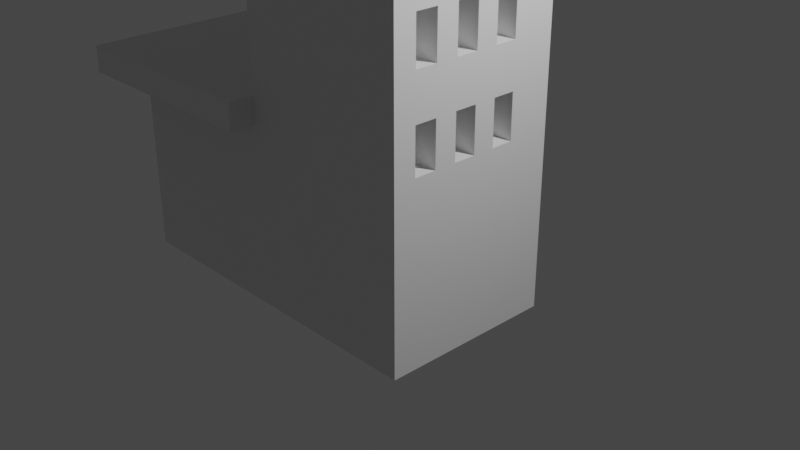 # Source: loy_ploy_building.blend  (saved by Blender 2.82.7; exported with 4.5.12 LTS)
import bpy
from mathutils import Matrix  # noqa: F401  (used for matrix-valued properties, if any)

bpy.ops.wm.read_factory_settings(use_empty=True)
scene = bpy.context.scene
scene.name = 'Scene'

# ---- collections
col_collection = bpy.data.collections.new('Collection'); scene.collection.children.link(col_collection)

# ---- materials (node trees are filled in below, after node groups)
mat_material = bpy.data.materials.new('Material')
mat_material.alpha_threshold = 0.0
mat_material.use_transparent_shadow = False
mat_material.line_color = (0.0, 0.0, 0.0, 1.0)

# ---- material node trees
mat_material.use_nodes = True; mat_material.node_tree.nodes.clear()
_N = mat_material.node_tree.nodes; _L = mat_material.node_tree.links
n0 = _N.new('ShaderNodeOutputMaterial'); n0.name = 'Material Output'; n0.location = (300, 300)
n1 = _N.new('ShaderNodeBsdfPrincipled'); n1.name = 'Principled BSDF'; n1.location = (10, 300)
n1.distribution = 'GGX'
n1.subsurface_method = 'BURLEY'
n1.inputs[2].default_value = 0.4
n1.inputs[3].default_value = 1.45
n1.inputs[27].default_value = (0.0, 0.0, 0.0, 1.0)
n1.inputs[28].default_value = 1.0
_L.new(n1.outputs[0], n0.inputs[0])
n0.is_active_output = True

# ---- world
world_world = bpy.data.worlds.new('World'); scene.world = world_world
world_world.use_nodes = True; world_world.node_tree.nodes.clear()
_N = world_world.node_tree.nodes; _L = world_world.node_tree.links
n0 = _N.new('ShaderNodeOutputWorld'); n0.name = 'World Output'; n0.location = (300, 300)
n1 = _N.new('ShaderNodeBackground'); n1.name = 'Background'; n1.location = (10, 300)
n1.inputs[0].default_value = (0.05088, 0.05088, 0.05088, 1.0)
_L.new(n1.outputs[0], n0.inputs[0])
n0.is_active_output = True
world_world.color = (0.05088, 0.05088, 0.05088)
world_world.use_sun_shadow = False
world_world.sun_shadow_jitter_overblur = 0.0

# ---- cameras
cam_camera = bpy.data.cameras.new('Camera')
cam_camera.clip_end = 100.0
cam_camera.ortho_scale = 7.314

# ---- lights
light_light = bpy.data.lights.new('Light', 'POINT')
light_light.transmission_factor = 0.0
light_light.energy = 1000.0
light_light.shadow_soft_size = 0.1
light_light.shadow_maximum_resolution = 0.006
light_light.use_absolute_resolution = True

# ---- meshes
me_cube = bpy.data.meshes.new('Cube')
me_cube.from_pydata([(1.0, 1.0, 1.0), (1.0, 1.0, -1.0), (1.0, -1.0, 1.0), (1.0, -1.0, -1.0), (-1.0, 1.0, 1.0), (-1.0, 1.0, -1.0), (-1.0, -1.0, 1.0), (-1.0, -1.0, -1.0), (1.0, -1.0, 4.968), (-1.0, -1.0, 4.968), (1.0, 1.0, 4.968), (-1.0, 1.0, 4.968), (1.256, -1.256, 4.968), (-1.256, -1.256, 4.968), (1.256, 1.256, 4.968), (-1.256, 1.256, 4.968), (1.256, -1.256, 5.165), (-1.256, -1.256, 5.165), (1.256, 1.256, 5.165), (-1.256, 1.256, 5.165), (0.9968, -0.9968, 5.165), (-0.9968, -0.9968, 5.165), (0.9968, 0.9968, 5.165), (-0.9968, 0.9968, 5.165), (0.9968, -0.9968, 5.286), (-0.9968, -0.9968, 5.286), (0.9968, 0.9968, 5.286), (-0.9968, 0.9968, 5.286), (1.25, -1.25, 5.286), (-1.25, -1.25, 5.286), (1.25, 1.25, 5.286), (-1.25, 1.25, 5.286), (1.25, -1.25, 5.482), (-1.25, -1.25, 5.482), (1.25, 1.25, 5.482), (-1.25, 1.25, 5.482), (0.9967, -0.9967, 5.482), (-0.9967, -0.9967, 5.482), (0.9967, 0.9967, 5.482), (-0.9967, 0.9967, 5.482), (0.9967, -0.9967, 5.625), (-0.9967, -0.9967, 5.625), (0.9967, 0.9967, 5.625), (-0.9967, 0.9967, 5.625), (1.234, -1.234, 5.625), (-1.234, -1.234, 5.625), (1.234, 1.234, 5.625), (-1.234, 1.234, 5.625), (1.234, -1.234, 5.827), (-1.234, -1.234, 5.827), (1.234, 1.234, 5.827), (-1.234, 1.234, 5.827), (-2.921, 1.0, -1.0), (-2.921, -1.0, -1.0), (-2.921, -1.0, 1.0), (-2.921, 1.0, 1.0), (1.0, 1.0, 0.0), (-1.0, -1.0, 0.0), (1.0, -1.0, 0.0), (-1.0, 1.0, 0.0), (-2.921, -1.0, 0.0), (-2.921, 1.0, 0.0), (-1.0, -1.285, 1.0), (-1.0, 1.285, 1.0), (-3.469, -1.285, 1.0), (-3.469, 1.285, 1.0), (-1.0, -1.285, 1.305), (-1.0, 1.285, 1.305), (-3.469, -1.285, 1.305), (-3.469, 1.285, 1.305), (-0.08801, 1.0, 3.171), (0.6795, 1.0, 3.171), (-0.08801, 1.0, 4.694), (0.6795, 1.0, 4.694), (-0.08801, 0.667, 3.171), (0.6795, 0.667, 3.171), (-0.08801, 0.667, 4.694), (0.6795, 0.667, 4.694), (1.0, 0.0, 1.0), (1.0, 0.0, 4.968), (1.0, -1.0, 2.984), (1.0, 1.0, 2.984), (1.0, 0.0, 2.984), (1.0, -0.5, 1.0), (1.0, -0.5, 4.968), (1.0, -1.0, 3.976), (1.0, 1.0, 3.976), (1.0, 0.5, 1.0), (1.0, 0.5, 4.968), (1.0, -1.0, 1.992), (1.0, 1.0, 1.992), (1.0, 0.0, 3.976), (1.0, 0.0, 1.992), (1.0, -0.5, 2.984), (1.0, 0.5, 2.984), (1.0, 0.5, 1.992), (1.0, -0.5, 1.992), (1.0, -0.5, 3.976), (1.0, 0.5, 3.976), (1.0, -0.75, 1.0), (1.0, -0.75, 4.968), (1.0, -1.0, 4.472), (1.0, 1.0, 4.472), (1.0, 0.25, 1.0), (1.0, 0.25, 4.968), (1.0, -1.0, 2.488), (1.0, 1.0, 2.488), (1.0, 0.0, 4.472), (1.0, 0.0, 2.488), (1.0, -0.75, 2.984), (1.0, 0.25, 2.984), (1.0, -0.25, 1.0), (1.0, -0.25, 4.968), (1.0, -1.0, 3.48), (1.0, 1.0, 3.48), (1.0, 0.75, 1.0), (1.0, 0.75, 4.968), (1.0, -1.0, 1.496), (1.0, 1.0, 1.496), (1.0, 0.0, 3.48), (1.0, 0.0, 1.496), (1.0, -0.25, 2.984), (1.0, 0.75, 2.984), (1.0, 0.5, 2.488), (1.0, 0.5, 1.496), (1.0, 0.25, 1.992), (1.0, 0.75, 1.992), (1.0, -0.5, 2.488), (1.0, -0.5, 1.496), (1.0, -0.75, 1.992), (1.0, -0.25, 1.992), (1.0, -0.5, 4.472), (1.0, -0.5, 3.48), (1.0, -0.75, 3.976), (1.0, -0.25, 3.976), (1.0, 0.5, 4.472), (1.0, 0.5, 3.48), (1.0, 0.25, 3.976), (1.0, 0.75, 3.976), (1.0, 0.75, 3.48), (1.0, 0.25, 3.48), (1.0, 0.25, 4.472), (1.0, -0.25, 3.48), (1.0, -0.75, 3.48), (1.0, -0.75, 4.472), (1.0, -0.25, 1.496), (1.0, -0.75, 1.496), (1.0, -0.75, 2.488), (1.0, 0.75, 1.496), (1.0, 0.25, 1.496), (1.0, 0.25, 2.488), (1.0, 0.75, 2.488), (1.0, -0.25, 2.488), (1.0, -0.25, 4.472), (1.0, 0.75, 4.472), (0.552, -0.5, 1.0), (0.552, -0.75, 1.0), (0.552, 0.5, 1.0), (0.552, 0.25, 1.0), (0.552, 0.0, 3.976), (0.552, 0.0, 4.472), (0.552, 0.0, 1.992), (0.552, 0.0, 2.488), (0.552, -0.5, 2.984), (0.552, -0.75, 2.984), (0.552, 0.5, 2.984), (0.552, 0.25, 2.984), (0.552, 0.0, 1.0), (0.552, -0.25, 1.0), (0.552, 0.0, 2.984), (0.552, 0.0, 3.48), (0.552, 0.0, 1.496), (0.552, -0.25, 2.984), (0.552, 0.5, 1.992), (0.552, 0.5, 2.488), (0.552, 0.5, 1.496), (0.552, 0.25, 1.992), (0.552, -0.5, 1.992), (0.552, -0.5, 2.488), (0.552, -0.5, 1.496), (0.552, -0.75, 1.992), (0.552, -0.25, 1.992), (0.552, -0.5, 3.976), (0.552, -0.5, 4.472), (0.552, -0.5, 3.48), (0.552, -0.75, 3.976), (0.552, -0.25, 3.976), (0.552, 0.5, 3.976), (0.552, 0.5, 4.472), (0.552, 0.5, 3.48), (0.552, 0.25, 3.976), (0.552, 0.25, 3.48), (0.552, 0.25, 4.472), (0.552, -0.25, 3.48), (0.552, -0.75, 3.48), (0.552, -0.75, 4.472), (0.552, -0.25, 1.496), (0.552, -0.75, 1.496), (0.552, -0.75, 2.488), (0.552, 0.25, 1.496), (0.552, 0.25, 2.488), (0.552, -0.25, 2.488), (0.552, -0.25, 4.472), (-1.0, 1.0, 2.984), (-0.08801, 1.0, 3.932), (-0.544, 1.0, 2.085), (-0.544, 1.0, 4.831), (-0.544, 1.0, 3.458), (-0.544, 1.0, 4.683), (-1.0, 1.0, 4.684), (-0.08979, 1.0, 4.682), (-1.0, 1.0, 3.165), (-0.544, 1.0, 3.168), (-0.8251, 1.0, 3.166), (-0.544, 1.0, 4.683), (-1.0, 1.0, 4.684), (-1.0, 1.0, 3.165), (-0.544, 1.0, 3.168), (-1.245, 1.0, 0.7448), (-1.245, 1.0, -0.9832), (-2.676, 1.0, -0.9832), (-2.676, 1.0, 0.7448), (-1.245, 1.0, 0.0), (-2.676, 1.0, 0.0), (-1.245, 0.729, 0.7448), (-1.245, 0.729, -0.9832), (-2.676, 0.729, -0.9832), (-2.676, 0.729, 0.7448), (-1.245, 0.729, 0.0), (-2.676, 0.729, 0.0), (-1.0, 1.0, 3.925), (-0.9117, 1.0, 3.076), (-0.9116, 1.0, 3.165)], [(217, 212), (211, 216)], [(6, 2, 117, 89, 105, 80, 113, 85, 101, 8, 9), (58, 2, 6, 57), (5, 7, 53, 52), (5, 1, 3, 7), (56, 0, 115, 87, 103, 78, 111, 83, 99, 2, 58), (59, 4, 0, 56), (4, 6, 9, 11, 209, 230, 211, 203), (154, 102, 10, 116), (0, 4, 205, 70, 71), (9, 8, 12, 13), (14, 15, 19, 18), (10, 11, 15, 14), (8, 100, 84, 112, 79, 104, 88, 116, 10, 14, 12), (11, 9, 13, 15), (19, 17, 21, 23), (12, 14, 18, 16), (15, 13, 17, 19), (13, 12, 16, 17), (22, 23, 27, 26), (17, 16, 20, 21), (18, 19, 23, 22), (16, 18, 22, 20), (24, 26, 30, 28), (20, 22, 26, 24), (23, 21, 25, 27), (21, 20, 24, 25), (31, 29, 33, 35), (27, 25, 29, 31), (25, 24, 28, 29), (26, 27, 31, 30), (34, 35, 39, 38), (29, 28, 32, 33), (30, 31, 35, 34), (28, 30, 34, 32), (39, 37, 41, 43), (32, 34, 38, 36), (35, 33, 37, 39), (33, 32, 36, 37), (43, 41, 45, 47), (37, 36, 40, 41), (38, 39, 43, 42), (36, 38, 42, 40), (46, 47, 51, 50), (41, 40, 44, 45), (42, 43, 47, 46), (40, 42, 46, 44), (48, 50, 51, 49), (44, 46, 50, 48), (47, 45, 49, 51), (45, 44, 48, 49), (60, 54, 55, 61), (54, 6, 62, 64), (5, 52, 220, 219), (57, 6, 54, 60), (7, 57, 60, 53), (4, 59, 222, 218), (53, 60, 61, 52), (5, 59, 56, 1), (1, 56, 58, 3), (3, 58, 57, 7), (63, 65, 69, 67), (55, 54, 64, 65), (6, 4, 63, 62), (4, 55, 65, 63), (66, 67, 69, 68), (62, 63, 67, 66), (64, 62, 66, 68), (65, 64, 68, 69), (70, 204, 72, 76, 74), (10, 102, 86, 114, 81, 106, 90, 118, 0, 71, 73), (11, 10, 73, 72, 206), (207, 208, 210, 72, 204), (75, 74, 76, 77), (71, 70, 74, 75), (73, 71, 75, 77), (72, 73, 77, 76), (153, 107, 79, 112), (152, 108, 82, 121), (151, 106, 81, 122), (150, 123, 94, 110), (149, 124, 95, 125), (148, 118, 90, 126), (147, 127, 93, 109), (146, 128, 96, 129), (145, 120, 92, 130), (144, 131, 84, 100), (143, 132, 97, 133), (142, 119, 91, 134), (141, 135, 88, 104), (140, 136, 98, 137), (139, 114, 86, 138), (136, 139, 138, 98), (94, 122, 139, 136), (122, 81, 114, 139), (119, 140, 137, 91), (82, 110, 140, 119), (152, 130, 181, 201), (107, 141, 104, 79), (91, 137, 141, 107), (111, 78, 167, 168), (132, 142, 134, 97), (93, 121, 142, 132), (87, 124, 175, 157), (113, 143, 133, 85), (80, 109, 143, 113), (145, 111, 168, 196), (101, 144, 100, 8), (85, 133, 144, 101), (137, 98, 187, 190), (128, 145, 130, 96), (83, 111, 145, 128), (110, 94, 165, 166), (117, 146, 129, 89), (2, 99, 146, 117), (135, 141, 192, 188), (105, 147, 109, 80), (89, 129, 147, 105), (95, 123, 174, 173), (124, 148, 126, 95), (87, 115, 148, 124), (115, 0, 118, 148), (120, 149, 125, 92), (78, 103, 149, 120), (94, 136, 189, 165), (108, 150, 110, 82), (92, 125, 150, 108), (109, 93, 163, 164), (123, 151, 122, 94), (95, 126, 151, 123), (126, 90, 106, 151), (127, 152, 121, 93), (96, 130, 152, 127), (131, 144, 195, 183), (131, 153, 112, 84), (97, 134, 153, 131), (98, 135, 188, 187), (135, 154, 116, 88), (98, 138, 154, 135), (138, 86, 102, 154), (166, 165, 189, 191), (190, 187, 188, 192), (172, 169, 170, 193), (164, 163, 184, 194), (185, 182, 183, 195), (168, 167, 171, 196), (156, 155, 179, 197), (180, 177, 178, 198), (158, 157, 175, 199), (176, 173, 174, 200), (181, 161, 162, 201), (186, 159, 160, 202), (125, 95, 173, 176), (142, 121, 172, 193), (120, 145, 196, 171), (99, 83, 155, 156), (149, 103, 158, 199), (108, 152, 201, 162), (96, 127, 178, 177), (119, 142, 193, 170), (146, 99, 156, 197), (83, 128, 179, 155), (124, 149, 199, 175), (153, 134, 186, 202), (129, 96, 177, 180), (143, 109, 164, 194), (128, 146, 197, 179), (103, 87, 157, 158), (130, 92, 161, 181), (150, 125, 176, 200), (140, 110, 166, 191), (107, 153, 202, 160), (97, 131, 183, 182), (132, 143, 194, 184), (147, 129, 180, 198), (93, 132, 184, 163), (123, 150, 200, 174), (82, 119, 170, 169), (136, 140, 191, 189), (133, 97, 182, 185), (144, 133, 185, 195), (78, 120, 171, 167), (127, 147, 198, 178), (91, 107, 160, 159), (134, 91, 159, 186), (121, 82, 169, 172), (141, 137, 190, 192), (92, 108, 162, 161), (205, 212, 70), (4, 203, 231, 213, 212, 205), (203, 211, 232, 231), (208, 209, 11, 206), (72, 210, 208, 206), (70, 212, 207, 204), (209, 208, 214, 215), (223, 221, 227, 229), (222, 219, 225, 228), (55, 4, 218, 221), (59, 5, 219, 222), (61, 55, 221, 223), (52, 61, 223, 220), (228, 225, 226, 229), (224, 228, 229, 227), (221, 218, 224, 227), (220, 223, 229, 226), (218, 222, 228, 224), (219, 220, 226, 225), (215, 214, 207, 217, 213, 216, 230), (231, 232, 213)])
_uv = me_cube.uv_layers.new(name='UVMap')
_uv.uv.foreach_set('vector', [0.625, 1.0, 0.625, 0.75, 0.625, 0.75, 0.625, 0.75, 0.625, 0.75, 0.625, 0.75, 0.625, 0.75, 0.625, 0.75, 0.625, 0.75, 0.625, 0.75, 0.625, 1.0, 0.5, 0.75, 0.625, 0.75, 0.625, 1.0, 0.5, 1.0, 0.125, 0.5, 0.125, 0.75, 0.125, 0.75, 0.125, 0.5, 0.125, 0.5, 0.375, 0.5, 0.375, 0.75, 0.125, 0.75, 0.5, 0.5, 0.625, 0.5, 0.625, 0.5312, 0.625, 0.5625, 0.625, 0.5938, 0.625, 0.625, 0.625, 0.6562, 0.625, 0.6875, 0.625, 0.7188, 0.625, 0.75, 0.5, 0.75, 0.5, 0.25, 0.625, 0.25, 0.625, 0.5, 0.5, 0.5, 0.625, 0.25, 0.625, 0.0, 0.625, 0.0, 0.625, 0.25, 0.625, 0.25, 0.625, 0.25, 0.625, 0.25, 0.625, 0.25, 0.625, 0.5312, 0.625, 0.5, 0.625, 0.5, 0.625, 0.5312, 0.625, 0.5, 0.625, 0.25, 0.625, 0.25, 0.625, 0.25, 0.625, 0.5, 0.625, 1.0, 0.625, 0.75, 0.625, 0.75, 0.625, 1.0, 0.625, 0.5, 0.625, 0.25, 0.625, 0.25, 0.625, 0.5, 0.625, 0.5, 0.625, 0.25, 0.625, 0.25, 0.625, 0.5, 0.625, 0.75, 0.625, 0.7188, 0.625, 0.6875, 0.625, 0.6562, 0.625, 0.625, 0.625, 0.5938, 0.625, 0.5625, 0.625, 0.5312, 0.625, 0.5, 0.625, 0.5, 0.625, 0.75, 0.625, 0.25, 0.625, 0.0, 0.625, 0.0, 0.625, 0.25, 0.625, 0.25, 0.625, 0.0, 0.625, 0.0, 0.625, 0.25, 0.625, 0.75, 0.625, 0.5, 0.625, 0.5, 0.625, 0.75, 0.625, 0.25, 0.625, 0.0, 0.625, 0.0, 0.625, 0.25, 0.625, 1.0, 0.625, 0.75, 0.625, 0.75, 0.625, 1.0, 0.625, 0.5, 0.625, 0.25, 0.625, 0.25, 0.625, 0.5, 0.625, 1.0, 0.625, 0.75, 0.625, 0.75, 0.625, 1.0, 0.625, 0.5, 0.625, 0.25, 0.625, 0.25, 0.625, 0.5, 0.625, 0.75, 0.625, 0.5, 0.625, 0.5, 0.625, 0.75, 0.625, 0.75, 0.625, 0.5, 0.625, 0.5, 0.625, 0.75, 0.625, 0.75, 0.625, 0.5, 0.625, 0.5, 0.625, 0.75, 0.625, 0.25, 0.625, 0.0, 0.625, 0.0, 0.625, 0.25, 0.625, 1.0, 0.625, 0.75, 0.625, 0.75, 0.625, 1.0, 0.625, 0.25, 0.625, 0.0, 0.625, 0.0, 0.625, 0.25, 0.625, 0.25, 0.625, 0.0, 0.625, 0.0, 0.625, 0.25, 0.625, 1.0, 0.625, 0.75, 0.625, 0.75, 0.625, 1.0, 0.625, 0.5, 0.625, 0.25, 0.625, 0.25, 0.625, 0.5, 0.625, 0.5, 0.625, 0.25, 0.625, 0.25, 0.625, 0.5, 0.625, 1.0, 0.625, 0.75, 0.625, 0.75, 0.625, 1.0, 0.625, 0.5, 0.625, 0.25, 0.625, 0.25, 0.625, 0.5, 0.625, 0.75, 0.625, 0.5, 0.625, 0.5, 0.625, 0.75, 0.625, 0.25, 0.625, 0.0, 0.625, 0.0, 0.625, 0.25, 0.625, 0.75, 0.625, 0.5, 0.625, 0.5, 0.625, 0.75, 0.625, 0.25, 0.625, 0.0, 0.625, 0.0, 0.625, 0.25, 0.625, 1.0, 0.625, 0.75, 0.625, 0.75, 0.625, 1.0, 0.625, 0.25, 0.625, 0.0, 0.625, 0.0, 0.625, 0.25, 0.625, 1.0, 0.625, 0.75, 0.625, 0.75, 0.625, 1.0, 0.625, 0.5, 0.625, 0.25, 0.625, 0.25, 0.625, 0.5, 0.625, 0.75, 0.625, 0.5, 0.625, 0.5, 0.625, 0.75, 0.625, 0.5, 0.625, 0.25, 0.625, 0.25, 0.625, 0.5, 0.625, 1.0, 0.625, 0.75, 0.625, 0.75, 0.625, 1.0, 0.625, 0.5, 0.625, 0.25, 0.625, 0.25, 0.625, 0.5, 0.625, 0.75, 0.625, 0.5, 0.625, 0.5, 0.625, 0.75, 0.625, 0.75, 0.625, 0.5, 0.625, 0.25, 0.625, 0.0, 0.625, 0.75, 0.625, 0.5, 0.625, 0.5, 0.625, 0.75, 0.625, 0.25, 0.625, 0.0, 0.625, 0.0, 0.625, 0.25, 0.625, 1.0, 0.625, 0.75, 0.625, 0.75, 0.625, 1.0, 0.5, 0.0, 0.625, 0.0, 0.625, 0.25, 0.5, 0.25, 0.625, 1.0, 0.625, 1.0, 0.625, 1.0, 0.625, 1.0, 0.125, 0.5, 0.125, 0.5, 0.125, 0.5, 0.125, 0.5, 0.5, 1.0, 0.625, 1.0, 0.625, 1.0, 0.5, 1.0, 0.375, 1.0, 0.5, 1.0, 0.5, 1.0, 0.375, 1.0, 0.625, 0.25, 0.5, 0.25, 0.5, 0.25, 0.625, 0.25, 0.375, 0.0, 0.5, 0.0, 0.5, 0.25, 0.375, 0.25, 0.375, 0.25, 0.5, 0.25, 0.5, 0.5, 0.375, 0.5, 0.375, 0.5, 0.5, 0.5, 0.5, 0.75, 0.375, 0.75, 0.375, 0.75, 0.5, 0.75, 0.5, 1.0, 0.375, 1.0, 0.625, 0.25, 0.625, 0.25, 0.625, 0.25, 0.625, 0.25, 0.625, 0.25, 0.625, 0.0, 0.625, 0.0, 0.625, 0.25, 0.625, 0.0, 0.625, 0.25, 0.625, 0.25, 0.625, 0.0, 0.625, 0.25, 0.625, 0.25, 0.625, 0.25, 0.625, 0.25, 0.625, 0.0, 0.625, 0.25, 0.625, 0.25, 0.625, 0.0, 0.625, 0.0, 0.625, 0.25, 0.625, 0.25, 0.625, 0.0, 0.625, 1.0, 0.625, 1.0, 0.625, 1.0, 0.625, 1.0, 0.625, 0.25, 0.625, 0.0, 0.625, 0.0, 0.625, 0.25, 0.625, 0.25, 0.625, 0.25, 0.625, 0.25, 0.625, 0.25, 0.625, 0.25, 0.625, 0.5, 0.625, 0.5, 0.625, 0.5, 0.625, 0.5, 0.625, 0.5, 0.625, 0.5, 0.625, 0.5, 0.625, 0.5, 0.625, 0.5, 0.625, 0.5, 0.625, 0.5, 0.625, 0.25, 0.625, 0.5, 0.625, 0.5, 0.625, 0.25, 0.625, 0.25, 0.625, 0.25, 0.625, 0.25, 0.625, 0.25, 0.625, 0.25, 0.625, 0.25, 0.625, 0.5, 0.625, 0.25, 0.625, 0.25, 0.625, 0.5, 0.625, 0.5, 0.625, 0.25, 0.625, 0.25, 0.625, 0.5, 0.625, 0.5, 0.625, 0.5, 0.625, 0.5, 0.625, 0.5, 0.625, 0.25, 0.625, 0.5, 0.625, 0.5, 0.625, 0.25, 0.625, 0.6562, 0.625, 0.625, 0.625, 0.625, 0.625, 0.6562, 0.625, 0.6562, 0.625, 0.625, 0.625, 0.625, 0.625, 0.6562, 0.625, 0.5312, 0.625, 0.5, 0.625, 0.5, 0.625, 0.5312, 0.625, 0.5938, 0.625, 0.5625, 0.625, 0.5625, 0.625, 0.5938, 0.625, 0.5938, 0.625, 0.5625, 0.625, 0.5625, 0.625, 0.5938, 0.625, 0.5312, 0.625, 0.5, 0.625, 0.5, 0.625, 0.5312, 0.625, 0.7188, 0.625, 0.6875, 0.625, 0.6875, 0.625, 0.7188, 0.625, 0.7188, 0.625, 0.6875, 0.625, 0.6875, 0.625, 0.7188, 0.625, 0.6562, 0.625, 0.625, 0.625, 0.625, 0.625, 0.6562, 0.625, 0.7188, 0.625, 0.6875, 0.625, 0.6875, 0.625, 0.7188, 0.625, 0.7188, 0.625, 0.6875, 0.625, 0.6875, 0.625, 0.7188, 0.625, 0.6562, 0.625, 0.625, 0.625, 0.625, 0.625, 0.6562, 0.625, 0.5938, 0.625, 0.5625, 0.625, 0.5625, 0.625, 0.5938, 0.625, 0.5938, 0.625, 0.5625, 0.625, 0.5625, 0.625, 0.5938, 0.625, 0.5312, 0.625, 0.5, 0.625, 0.5, 0.625, 0.5312, 0.625, 0.5625, 0.625, 0.5312, 0.625, 0.5312, 0.625, 0.5625, 0.625, 0.5625, 0.625, 0.5312, 0.625, 0.5312, 0.625, 0.5625, 0.625, 0.5312, 0.625, 0.5, 0.625, 0.5, 0.625, 0.5312, 0.625, 0.625, 0.625, 0.5938, 0.625, 0.5938, 0.625, 0.625, 0.625, 0.625, 0.625, 0.5938, 0.625, 0.5938, 0.625, 0.625, 0.625, 0.6562, 0.625, 0.6562, 0.625, 0.6562, 0.625, 0.6562, 0.625, 0.625, 0.625, 0.5938, 0.625, 0.5938, 0.625, 0.625, 0.625, 0.625, 0.625, 0.5938, 0.625, 0.5938, 0.625, 0.625, 0.625, 0.6562, 0.625, 0.625, 0.625, 0.625, 0.625, 0.6562, 0.625, 0.6875, 0.625, 0.6562, 0.625, 0.6562, 0.625, 0.6875, 0.625, 0.6875, 0.625, 0.6562, 0.625, 0.6562, 0.625, 0.6875, 0.625, 0.5625, 0.625, 0.5625, 0.625, 0.5625, 0.625, 0.5625, 0.625, 0.75, 0.625, 0.7188, 0.625, 0.7188, 0.625, 0.75, 0.625, 0.75, 0.625, 0.7188, 0.625, 0.7188, 0.625, 0.75, 0.625, 0.6562, 0.625, 0.6562, 0.625, 0.6562, 0.625, 0.6562, 0.625, 0.75, 0.625, 0.7188, 0.625, 0.7188, 0.625, 0.75, 0.625, 0.75, 0.625, 0.7188, 0.625, 0.7188, 0.625, 0.75, 0.625, 0.5938, 0.625, 0.5625, 0.625, 0.5625, 0.625, 0.5938, 0.625, 0.6875, 0.625, 0.6562, 0.625, 0.6562, 0.625, 0.6875, 0.625, 0.6875, 0.625, 0.6562, 0.625, 0.6562, 0.625, 0.6875, 0.625, 0.5938, 0.625, 0.5625, 0.625, 0.5625, 0.625, 0.5938, 0.625, 0.75, 0.625, 0.7188, 0.625, 0.7188, 0.625, 0.75, 0.625, 0.75, 0.625, 0.7188, 0.625, 0.7188, 0.625, 0.75, 0.625, 0.5625, 0.625, 0.5938, 0.625, 0.5938, 0.625, 0.5625, 0.625, 0.75, 0.625, 0.7188, 0.625, 0.7188, 0.625, 0.75, 0.625, 0.75, 0.625, 0.7188, 0.625, 0.7188, 0.625, 0.75, 0.625, 0.5625, 0.625, 0.5625, 0.625, 0.5625, 0.625, 0.5625, 0.625, 0.5625, 0.625, 0.5312, 0.625, 0.5312, 0.625, 0.5625, 0.625, 0.5625, 0.625, 0.5312, 0.625, 0.5312, 0.625, 0.5625, 0.625, 0.5312, 0.625, 0.5, 0.625, 0.5, 0.625, 0.5312, 0.625, 0.625, 0.625, 0.5938, 0.625, 0.5938, 0.625, 0.625, 0.625, 0.625, 0.625, 0.5938, 0.625, 0.5938, 0.625, 0.625, 0.625, 0.5625, 0.625, 0.5625, 0.625, 0.5625, 0.625, 0.5625, 0.625, 0.625, 0.625, 0.5938, 0.625, 0.5938, 0.625, 0.625, 0.625, 0.625, 0.625, 0.5938, 0.625, 0.5938, 0.625, 0.625, 0.625, 0.7188, 0.625, 0.6875, 0.625, 0.6875, 0.625, 0.7188, 0.625, 0.5625, 0.625, 0.5312, 0.625, 0.5312, 0.625, 0.5625, 0.625, 0.5625, 0.625, 0.5312, 0.625, 0.5312, 0.625, 0.5625, 0.625, 0.5312, 0.625, 0.5, 0.625, 0.5, 0.625, 0.5312, 0.625, 0.6875, 0.625, 0.6562, 0.625, 0.6562, 0.625, 0.6875, 0.625, 0.6875, 0.625, 0.6562, 0.625, 0.6562, 0.625, 0.6875, 0.625, 0.6875, 0.625, 0.7188, 0.625, 0.7188, 0.625, 0.6875, 0.625, 0.6875, 0.625, 0.6562, 0.625, 0.6562, 0.625, 0.6875, 0.625, 0.6875, 0.625, 0.6562, 0.625, 0.6562, 0.625, 0.6875, 0.625, 0.5625, 0.625, 0.5625, 0.625, 0.5625, 0.625, 0.5625, 0.625, 0.5625, 0.625, 0.5312, 0.625, 0.5312, 0.625, 0.5625, 0.625, 0.5625, 0.625, 0.5312, 0.625, 0.5312, 0.625, 0.5625, 0.625, 0.5312, 0.625, 0.5, 0.625, 0.5, 0.625, 0.5312, 0.625, 0.5938, 0.625, 0.5625, 0.625, 0.5625, 0.625, 0.5938, 0.625, 0.5938, 0.625, 0.5625, 0.625, 0.5625, 0.625, 0.5938, 0.625, 0.6562, 0.625, 0.625, 0.625, 0.625, 0.625, 0.6562, 0.625, 0.7188, 0.625, 0.6875, 0.625, 0.6875, 0.625, 0.7188, 0.625, 0.7188, 0.625, 0.6875, 0.625, 0.6875, 0.625, 0.7188, 0.625, 0.6562, 0.625, 0.625, 0.625, 0.625, 0.625, 0.6562, 0.625, 0.7188, 0.625, 0.6875, 0.625, 0.6875, 0.625, 0.7188, 0.625, 0.7188, 0.625, 0.6875, 0.625, 0.6875, 0.625, 0.7188, 0.625, 0.5938, 0.625, 0.5625, 0.625, 0.5625, 0.625, 0.5938, 0.625, 0.5938, 0.625, 0.5625, 0.625, 0.5625, 0.625, 0.5938, 0.625, 0.6562, 0.625, 0.625, 0.625, 0.625, 0.625, 0.6562, 0.625, 0.6562, 0.625, 0.625, 0.625, 0.625, 0.625, 0.6562, 0.625, 0.5938, 0.625, 0.5625, 0.625, 0.5625, 0.625, 0.5938, 0.625, 0.6562, 0.625, 0.6562, 0.625, 0.6562, 0.625, 0.6562, 0.625, 0.625, 0.625, 0.6562, 0.625, 0.6562, 0.625, 0.625, 0.625, 0.7188, 0.625, 0.6875, 0.625, 0.6875, 0.625, 0.7188, 0.625, 0.5938, 0.625, 0.5938, 0.625, 0.5938, 0.625, 0.5938, 0.625, 0.625, 0.625, 0.6562, 0.625, 0.6562, 0.625, 0.625, 0.625, 0.6875, 0.625, 0.6875, 0.625, 0.6875, 0.625, 0.6875, 0.625, 0.625, 0.625, 0.6562, 0.625, 0.6562, 0.625, 0.625, 0.625, 0.7188, 0.625, 0.7188, 0.625, 0.7188, 0.625, 0.7188, 0.625, 0.6875, 0.625, 0.6875, 0.625, 0.6875, 0.625, 0.6875, 0.625, 0.5625, 0.625, 0.5938, 0.625, 0.5938, 0.625, 0.5625, 0.625, 0.6562, 0.625, 0.6562, 0.625, 0.6562, 0.625, 0.6562, 0.625, 0.7188, 0.625, 0.6875, 0.625, 0.6875, 0.625, 0.7188, 0.625, 0.7188, 0.625, 0.7188, 0.625, 0.7188, 0.625, 0.7188, 0.625, 0.6875, 0.625, 0.7188, 0.625, 0.7188, 0.625, 0.6875, 0.625, 0.5938, 0.625, 0.5625, 0.625, 0.5625, 0.625, 0.5938, 0.625, 0.6562, 0.625, 0.625, 0.625, 0.625, 0.625, 0.6562, 0.625, 0.5938, 0.625, 0.5938, 0.625, 0.5938, 0.625, 0.5938, 0.625, 0.5938, 0.625, 0.5938, 0.625, 0.5938, 0.625, 0.5938, 0.625, 0.625, 0.625, 0.6562, 0.625, 0.6562, 0.625, 0.625, 0.625, 0.6875, 0.625, 0.6875, 0.625, 0.6875, 0.625, 0.6875, 0.625, 0.6875, 0.625, 0.7188, 0.625, 0.7188, 0.625, 0.6875, 0.625, 0.7188, 0.625, 0.7188, 0.625, 0.7188, 0.625, 0.7188, 0.625, 0.6875, 0.625, 0.6875, 0.625, 0.6875, 0.625, 0.6875, 0.625, 0.5625, 0.625, 0.5938, 0.625, 0.5938, 0.625, 0.5625, 0.625, 0.625, 0.625, 0.625, 0.625, 0.625, 0.625, 0.625, 0.625, 0.5625, 0.625, 0.5938, 0.625, 0.5938, 0.625, 0.5625, 0.625, 0.7188, 0.625, 0.6875, 0.625, 0.6875, 0.625, 0.7188, 0.625, 0.7188, 0.625, 0.7188, 0.625, 0.7188, 0.625, 0.7188, 0.625, 0.625, 0.625, 0.625, 0.625, 0.625, 0.625, 0.625, 0.625, 0.6875, 0.625, 0.7188, 0.625, 0.7188, 0.625, 0.6875, 0.625, 0.625, 0.625, 0.625, 0.625, 0.625, 0.625, 0.625, 0.625, 0.6562, 0.625, 0.625, 0.625, 0.625, 0.625, 0.6562, 0.625, 0.6562, 0.625, 0.625, 0.625, 0.625, 0.625, 0.6562, 0.625, 0.5938, 0.625, 0.5938, 0.625, 0.5938, 0.625, 0.5938, 0.625, 0.625, 0.625, 0.625, 0.625, 0.625, 0.625, 0.625, 0.625, 0.25, 0.625, 0.25, 0.625, 0.25, 0.625, 0.25, 0.625, 0.25, 0.625, 0.25, 0.625, 0.25, 0.625, 0.25, 0.625, 0.25, 0.625, 0.25, 0.625, 0.25, 0.625, 0.25, 0.625, 0.25, 0.625, 0.25, 0.625, 0.25, 0.625, 0.25, 0.625, 0.25, 0.625, 0.25, 0.625, 0.25, 0.625, 0.25, 0.625, 0.25, 0.625, 0.25, 0.625, 0.25, 0.625, 0.25, 0.625, 0.25, 0.625, 0.25, 0.625, 0.25, 0.625, 0.25, 0.625, 0.25, 0.5, 0.25, 0.625, 0.25, 0.625, 0.25, 0.5, 0.25, 0.5, 0.25, 0.375, 0.25, 0.375, 0.25, 0.5, 0.25, 0.625, 0.25, 0.625, 0.25, 0.625, 0.25, 0.625, 0.25, 0.5, 0.25, 0.375, 0.25, 0.375, 0.25, 0.5, 0.25, 0.5, 0.25, 0.625, 0.25, 0.625, 0.25, 0.5, 0.25, 0.375, 0.25, 0.5, 0.25, 0.5, 0.25, 0.375, 0.25, 0.5, 0.25, 0.375, 0.25, 0.375, 0.25, 0.5, 0.25, 0.625, 0.25, 0.5, 0.25, 0.5, 0.25, 0.625, 0.25, 0.625, 0.25, 0.625, 0.25, 0.625, 0.25, 0.625, 0.25, 0.375, 0.25, 0.5, 0.25, 0.5, 0.25, 0.375, 0.25, 0.625, 0.25, 0.5, 0.25, 0.5, 0.25, 0.625, 0.25, 0.125, 0.5, 0.125, 0.5, 0.125, 0.5, 0.125, 0.5, 0.625, 0.25, 0.625, 0.25, 0.0, 0.0, 0.0, 0.0, 0.0, 0.0, 0.0, 0.0, 0.0, 0.0, 0.625, 0.25, 0.625, 0.25, 0.625, 0.25])
me_cube.materials.append(mat_material)
me_cube.use_remesh_preserve_volume = False
me_cube.use_remesh_preserve_attributes = False
me_cube.use_mirror_vertex_groups = False
me_cube.update()

# ---- objects
ob_cube = bpy.data.objects.new('Cube', me_cube)
ob_light = bpy.data.objects.new('Light', light_light)
ob_camera = bpy.data.objects.new('Camera', cam_camera)

# ---- transforms, parenting, visibility, modifiers, constraints
ob_cube.location = (0.0, 0.0, 0.0)
ob_cube.lock_rotations_4d = False
ob_cube.empty_display_type = 'ARROWS'
ob_cube.lineart.crease_threshold = 0.0
ob_light.location = (4.076, 1.005, 5.904)
ob_light.rotation_euler = (0.6503, 0.05522, 1.866)
ob_light.lock_rotations_4d = False
ob_light.empty_display_type = 'ARROWS'
ob_light.color = (0.0, 0.0, 0.0, 0.0)
ob_light.lineart.crease_threshold = 0.0
ob_camera.location = (7.359, -6.926, 4.958)
ob_camera.rotation_euler = (1.109, 0.0, 0.8149)
ob_camera.lock_rotations_4d = False
ob_camera.empty_display_type = 'ARROWS'
ob_camera.color = (0.0, 0.0, 0.0, 0.0)
ob_camera.display_type = 'WIRE'
ob_camera.lineart.crease_threshold = 0.0

# ---- collection membership
col_collection.objects.link(ob_cube)
col_collection.objects.link(ob_light)
col_collection.objects.link(ob_camera)

# ---- scene / render settings (as saved in the file)
scene.camera = ob_camera
scene.frame_start = 1; scene.frame_end = 250; scene.frame_set(1)
scene.render.engine = 'BLENDER_EEVEE_NEXT'
scene.cycles.use_denoising = False
scene.cycles.samples = 128
scene.cycles.sampling_pattern = 'TABULATED_SOBOL'
scene.cycles.use_adaptive_sampling = False
scene.cycles.use_light_tree = False
scene.view_settings.view_transform = 'Filmic'
bpy.context.view_layer.update()
